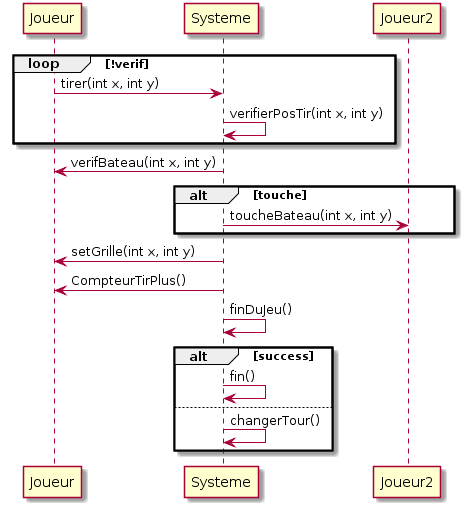

The diagram above was rendered by PlantUML. Its source (embedded in the PNG):
@startuml
loop !verif
Joueur -> Systeme : tirer(int x, int y)
Systeme -> Systeme : verifierPosTir(int x, int y)
end
Systeme -> Joueur : verifBateau(int x, int y)
alt touche
Systeme -> Joueur2 : toucheBateau(int x, int y)
end
Systeme -> Joueur : setGrille(int x, int y)
Systeme -> Joueur : CompteurTirPlus()
Systeme -> Systeme : finDuJeu()
alt success 
Systeme -> Systeme : fin()
else  
Systeme -> Systeme : changerTour()
end
@enduml